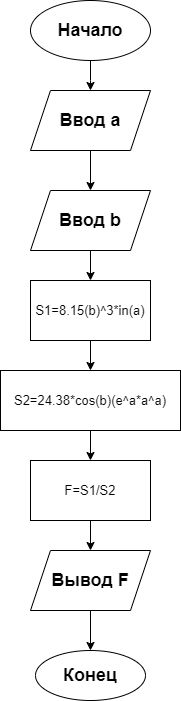

The diagram above was exported from draw.io. Its source (the exported page's mxGraphModel, read from the mxfile embedded in the PNG):
<mxGraphModel dx="1050" dy="530" grid="1" gridSize="10" guides="1" tooltips="1" connect="1" arrows="1" fold="1" page="1" pageScale="1" pageWidth="827" pageHeight="1169" math="0" shadow="0">
  <root>
    <mxCell id="0" />
    <mxCell id="1" parent="0" />
    <mxCell id="7ErNQPqxxddevnJHDgHZ-3" value="" style="edgeStyle=orthogonalEdgeStyle;rounded=0;orthogonalLoop=1;jettySize=auto;html=1;" edge="1" parent="1" source="7ErNQPqxxddevnJHDgHZ-1" target="7ErNQPqxxddevnJHDgHZ-2">
      <mxGeometry relative="1" as="geometry">
        <Array as="points">
          <mxPoint x="390" y="110" />
          <mxPoint x="390" y="110" />
        </Array>
      </mxGeometry>
    </mxCell>
    <mxCell id="7ErNQPqxxddevnJHDgHZ-1" value="&lt;font style=&quot;font-size: 18px;&quot;&gt;&lt;b&gt;Начало&lt;/b&gt;&lt;/font&gt;" style="ellipse;whiteSpace=wrap;html=1;" vertex="1" parent="1">
      <mxGeometry x="330" y="30" width="120" height="60" as="geometry" />
    </mxCell>
    <mxCell id="7ErNQPqxxddevnJHDgHZ-5" value="" style="edgeStyle=orthogonalEdgeStyle;rounded=0;orthogonalLoop=1;jettySize=auto;html=1;" edge="1" parent="1" source="7ErNQPqxxddevnJHDgHZ-2" target="7ErNQPqxxddevnJHDgHZ-4">
      <mxGeometry relative="1" as="geometry" />
    </mxCell>
    <mxCell id="7ErNQPqxxddevnJHDgHZ-2" value="&lt;font style=&quot;font-size: 18px;&quot;&gt;&lt;b&gt;Ввод а&lt;/b&gt;&lt;/font&gt;" style="shape=parallelogram;perimeter=parallelogramPerimeter;whiteSpace=wrap;html=1;fixedSize=1;" vertex="1" parent="1">
      <mxGeometry x="330" y="120" width="120" height="60" as="geometry" />
    </mxCell>
    <mxCell id="7ErNQPqxxddevnJHDgHZ-7" value="" style="edgeStyle=orthogonalEdgeStyle;rounded=0;orthogonalLoop=1;jettySize=auto;html=1;" edge="1" parent="1" source="7ErNQPqxxddevnJHDgHZ-4" target="7ErNQPqxxddevnJHDgHZ-6">
      <mxGeometry relative="1" as="geometry" />
    </mxCell>
    <mxCell id="7ErNQPqxxddevnJHDgHZ-4" value="&lt;font style=&quot;font-size: 18px;&quot;&gt;&lt;b&gt;Ввод b&lt;/b&gt;&lt;/font&gt;" style="shape=parallelogram;perimeter=parallelogramPerimeter;whiteSpace=wrap;html=1;fixedSize=1;" vertex="1" parent="1">
      <mxGeometry x="330" y="220" width="120" height="60" as="geometry" />
    </mxCell>
    <mxCell id="7ErNQPqxxddevnJHDgHZ-9" value="" style="edgeStyle=orthogonalEdgeStyle;rounded=0;orthogonalLoop=1;jettySize=auto;html=1;" edge="1" parent="1" source="7ErNQPqxxddevnJHDgHZ-6" target="7ErNQPqxxddevnJHDgHZ-8">
      <mxGeometry relative="1" as="geometry" />
    </mxCell>
    <mxCell id="7ErNQPqxxddevnJHDgHZ-6" value="&lt;font style=&quot;font-size: 13px;&quot;&gt;S1=8.15(b)^3*in(a)&lt;/font&gt;" style="whiteSpace=wrap;html=1;" vertex="1" parent="1">
      <mxGeometry x="330" y="310" width="120" height="60" as="geometry" />
    </mxCell>
    <mxCell id="7ErNQPqxxddevnJHDgHZ-11" value="" style="edgeStyle=orthogonalEdgeStyle;rounded=0;orthogonalLoop=1;jettySize=auto;html=1;" edge="1" parent="1" source="7ErNQPqxxddevnJHDgHZ-8" target="7ErNQPqxxddevnJHDgHZ-10">
      <mxGeometry relative="1" as="geometry" />
    </mxCell>
    <mxCell id="7ErNQPqxxddevnJHDgHZ-8" value="&lt;font style=&quot;font-size: 13px;&quot;&gt;S2=24.38*cos(b)(e^a*a^a)&lt;/font&gt;" style="whiteSpace=wrap;html=1;" vertex="1" parent="1">
      <mxGeometry x="300" y="400" width="180" height="60" as="geometry" />
    </mxCell>
    <mxCell id="7ErNQPqxxddevnJHDgHZ-13" value="" style="edgeStyle=orthogonalEdgeStyle;rounded=0;orthogonalLoop=1;jettySize=auto;html=1;" edge="1" parent="1" source="7ErNQPqxxddevnJHDgHZ-10" target="7ErNQPqxxddevnJHDgHZ-12">
      <mxGeometry relative="1" as="geometry" />
    </mxCell>
    <mxCell id="7ErNQPqxxddevnJHDgHZ-10" value="&lt;font style=&quot;font-size: 13px;&quot;&gt;F=S1/S2&lt;/font&gt;" style="whiteSpace=wrap;html=1;" vertex="1" parent="1">
      <mxGeometry x="330" y="490" width="120" height="60" as="geometry" />
    </mxCell>
    <mxCell id="7ErNQPqxxddevnJHDgHZ-15" value="" style="edgeStyle=orthogonalEdgeStyle;rounded=0;orthogonalLoop=1;jettySize=auto;html=1;" edge="1" parent="1" source="7ErNQPqxxddevnJHDgHZ-12" target="7ErNQPqxxddevnJHDgHZ-14">
      <mxGeometry relative="1" as="geometry" />
    </mxCell>
    <mxCell id="7ErNQPqxxddevnJHDgHZ-12" value="&lt;font style=&quot;font-size: 18px;&quot;&gt;&lt;b&gt;Вывод F&lt;/b&gt;&lt;/font&gt;" style="shape=parallelogram;perimeter=parallelogramPerimeter;whiteSpace=wrap;html=1;fixedSize=1;" vertex="1" parent="1">
      <mxGeometry x="330" y="580" width="120" height="60" as="geometry" />
    </mxCell>
    <mxCell id="7ErNQPqxxddevnJHDgHZ-14" value="&lt;font style=&quot;font-size: 18px;&quot;&gt;&lt;b&gt;Конец&lt;/b&gt;&lt;/font&gt;" style="ellipse;whiteSpace=wrap;html=1;" vertex="1" parent="1">
      <mxGeometry x="335" y="680" width="110" height="50" as="geometry" />
    </mxCell>
  </root>
</mxGraphModel>